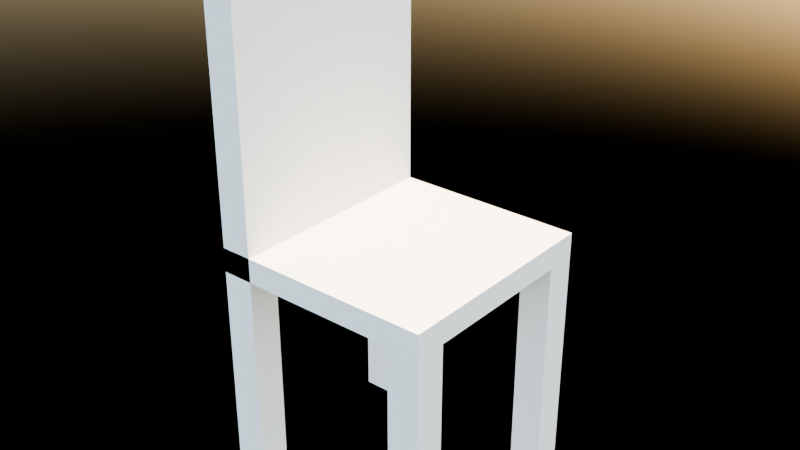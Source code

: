 # Source: simple_chair.blend  (saved by Blender 4.2.67; exported with 4.5.12 LTS)
import bpy
from mathutils import Matrix  # noqa: F401  (used for matrix-valued properties, if any)

bpy.ops.wm.read_factory_settings(use_empty=True)
scene = bpy.context.scene
scene.name = 'Scene'

# ---- collections
col_collection = bpy.data.collections.new('Collection'); scene.collection.children.link(col_collection)

# ---- materials (node trees are filled in below, after node groups)
mat_brown = bpy.data.materials.new('brown')

# ---- node groups
ng_simple_chair = bpy.data.node_groups.new('simple_chair', 'GeometryNodeTree')
_s = ng_simple_chair.interface.new_socket(name='Geometry', in_out='OUTPUT', socket_type='NodeSocketGeometry')
_s = ng_simple_chair.interface.new_socket(name='grid_vertices', in_out='INPUT', socket_type='NodeSocketInt')
_s.default_value = 6
_s.min_value = 2
_s.max_value = 1000
_s = ng_simple_chair.interface.new_socket(name='back_height', in_out='INPUT', socket_type='NodeSocketFloat')
_s.default_value = 1.0
_s = ng_simple_chair.interface.new_socket(name='seat_thickness', in_out='INPUT', socket_type='NodeSocketFloat')
_s.default_value = 0.1
_s = ng_simple_chair.interface.new_socket(name='leg_length', in_out='INPUT', socket_type='NodeSocketFloat')
_s.default_value = 1.0
_N = ng_simple_chair.nodes; _L = ng_simple_chair.links
n0 = _N.new('NodeGroupOutput'); n0.name = 'Group Output'; n0.location = (924, 4)
n1 = _N.new('NodeGroupInput'); n1.name = 'Group Input'; n1.location = (-494, 21)
n2 = _N.new('GeometryNodeMeshGrid'); n2.name = 'Grid'; n2.location = (-241, -94)
n3 = _N.new('GeometryNodeExtrudeMesh'); n3.name = 'Extrude Mesh'; n3.location = (214, -254)
n3.label = 'extrude_for_seat_thickness'
n3.inputs[4].default_value = False
n4 = _N.new('GeometryNodeJoinGeometry'); n4.name = 'Join Geometry'; n4.location = (564, -1)
n4.label = 'extruded_with_top'
n5 = _N.new('GeometryNodeExtrudeMesh'); n5.name = 'Extrude Mesh.001'; n5.location = (203, 84)
n5.label = 'extrude_for_legs'
n5.inputs[4].default_value = False
n6 = _N.new('GeometryNodeInputMeshFaceNeighbors'); n6.name = 'Face Neighbors'; n6.location = (-209, -311)
n7 = _N.new('FunctionNodeCompare'); n7.name = 'Compare.004'; n7.location = (5, -263)
n7.label = 'is_corner'
n7.operation = 'EQUAL'
n7.data_type = 'INT'
n7.inputs[3].default_value = 2
n8 = _N.new('GeometryNodeExtrudeMesh'); n8.name = 'Extrude Mesh.002'; n8.location = (207, 345)
n8.label = 'extrude_for_back'
n8.inputs[4].default_value = False
n9 = _N.new('FunctionNodeCompare'); n9.name = 'Compare'; n9.location = (17, 316)
n9.operation = 'LESS_THAN'
n9.data_type = 'INT'
n10 = _N.new('GeometryNodeInputIndex'); n10.name = 'Index'; n10.location = (-250, 227)
n11 = _N.new('ShaderNodeMath'); n11.name = 'Math'; n11.location = (-260, 153)
n11.operation = 'SUBTRACT'
n11.inputs[1].default_value = 1.0
n12 = _N.new('ShaderNodeMath'); n12.name = 'Math.001'; n12.location = (19, -60)
n12.operation = 'MULTIPLY'
n12.inputs[1].default_value = -1.0
n13 = _N.new('ShaderNodeMath'); n13.name = 'Math.002'; n13.location = (2, 113)
n14 = _N.new('GeometryNodeFlipFaces'); n14.name = 'Flip Faces'; n14.location = (376, 71)
_L.new(n8.outputs[0], n4.inputs[0])
_L.new(n10.outputs[0], n9.inputs[2])
_L.new(n2.outputs[0], n5.inputs[0])
_L.new(n2.outputs[0], n8.inputs[0])
_L.new(n14.outputs[0], n4.inputs[0])
_L.new(n9.outputs[0], n8.inputs[1])
_L.new(n2.outputs[0], n3.inputs[0])
_L.new(n6.outputs[1], n7.inputs[2])
_L.new(n2.outputs[0], n4.inputs[0])
_L.new(n7.outputs[0], n5.inputs[1])
_L.new(n3.outputs[0], n4.inputs[0])
_L.new(n1.outputs[0], n2.inputs[2])
_L.new(n1.outputs[0], n2.inputs[3])
_L.new(n1.outputs[0], n11.inputs[0])
_L.new(n11.outputs[0], n9.inputs[3])
_L.new(n1.outputs[2], n3.inputs[3])
_L.new(n12.outputs[0], n5.inputs[3])
_L.new(n1.outputs[3], n12.inputs[0])
_L.new(n1.outputs[2], n13.inputs[0])
_L.new(n1.outputs[1], n13.inputs[1])
_L.new(n13.outputs[0], n8.inputs[3])
_L.new(n5.outputs[0], n14.inputs[0])
_L.new(n4.outputs[0], n0.inputs[0])
n0.is_active_output = True
ng_geometry_nodes = bpy.data.node_groups.new('Geometry Nodes', 'GeometryNodeTree')
_s = ng_geometry_nodes.interface.new_socket(name='Geometry', in_out='OUTPUT', socket_type='NodeSocketGeometry')
_s = ng_geometry_nodes.interface.new_socket(name='Geometry', in_out='INPUT', socket_type='NodeSocketGeometry')
ng_geometry_nodes.description = 'is_corner_face'
ng_geometry_nodes.is_modifier = True
_N = ng_geometry_nodes.nodes; _L = ng_geometry_nodes.links
n0 = _N.new('NodeGroupOutput'); n0.name = 'Group Output'; n0.location = (1164, 47)
n1 = _N.new('GeometryNodeGroup'); n1.name = 'Group'; n1.location = (655, 59)
n1.width = 231
n1.node_tree = ng_simple_chair
n1.inputs[0].default_value = 8
n1.inputs[1].default_value = 1.25
n1.inputs[2].default_value = 0.11
n1.inputs[3].default_value = 1.0
n2 = _N.new('NodeGroupInput'); n2.name = 'Group Input'; n2.location = (439, -10)
_L.new(n1.outputs[0], n0.inputs[0])
n0.is_active_output = True

# ---- material node trees
mat_brown.use_nodes = True; mat_brown.node_tree.nodes.clear()
_N = mat_brown.node_tree.nodes; _L = mat_brown.node_tree.links
n0 = _N.new('ShaderNodeBsdfPrincipled'); n0.name = 'Principled BSDF'; n0.location = (-11, 312)
n0.inputs[0].default_value = (0.04334, 0.01082, 0.005735, 1.0)
n1 = _N.new('ShaderNodeOutputMaterial'); n1.name = 'Material Output'; n1.location = (300, 300)
_L.new(n0.outputs[0], n1.inputs[0])
n1.is_active_output = True

# ---- world
world_world = bpy.data.worlds.new('World'); scene.world = world_world
world_world.use_nodes = True; world_world.node_tree.nodes.clear()
_N = world_world.node_tree.nodes; _L = world_world.node_tree.links
n0 = _N.new('ShaderNodeOutputWorld'); n0.name = 'World Output'; n0.location = (300, 300)
n1 = _N.new('ShaderNodeBackground'); n1.name = 'Background'; n1.location = (10, 300)
n2 = _N.new('ShaderNodeTexSky'); n2.name = 'Sky Texture'; n2.location = (-190, 260)
_L.new(n1.outputs[0], n0.inputs[0])
_L.new(n2.outputs[0], n1.inputs[0])
n0.is_active_output = True
world_world.color = (0.05088, 0.05088, 0.05088)
world_world.sun_shadow_jitter_overblur = 0.0

# ---- meshes
me_cube_001 = bpy.data.meshes.new('Cube.001')
me_cube_001.from_pydata([(-1.0, -1.0, -1.0), (-1.0, -1.0, 1.0), (-1.0, 1.0, -1.0), (-1.0, 1.0, 1.0), (1.0, -1.0, -1.0), (1.0, -1.0, 1.0), (1.0, 1.0, -1.0), (1.0, 1.0, 1.0)], [], [(0, 1, 3, 2), (2, 3, 7, 6), (6, 7, 5, 4), (4, 5, 1, 0), (2, 6, 4, 0), (7, 3, 1, 5)])
_uv = me_cube_001.uv_layers.new(name='UVMap')
_uv.uv.foreach_set('vector', [0.375, 0.0, 0.625, 0.0, 0.625, 0.25, 0.375, 0.25, 0.375, 0.25, 0.625, 0.25, 0.625, 0.5, 0.375, 0.5, 0.375, 0.5, 0.625, 0.5, 0.625, 0.75, 0.375, 0.75, 0.375, 0.75, 0.625, 0.75, 0.625, 1.0, 0.375, 1.0, 0.125, 0.5, 0.375, 0.5, 0.375, 0.75, 0.125, 0.75, 0.625, 0.5, 0.875, 0.5, 0.875, 0.75, 0.625, 0.75])
me_cube_001.materials.append(mat_brown)
me_cube_001.update()

# ---- objects
ob_base_geo = bpy.data.objects.new('base_geo', me_cube_001)

# ---- transforms, parenting, visibility, modifiers, constraints
ob_base_geo.location = (0.0, 0.0, 0.0)
_m = ob_base_geo.modifiers.new('GeometryNodes', 'NODES')
_m.node_group = ng_geometry_nodes

# ---- collection membership
col_collection.objects.link(ob_base_geo)

# ---- scene / render settings (as saved in the file)
scene.frame_start = 1; scene.frame_end = 250; scene.frame_set(1)
scene.render.engine = 'CYCLES'
bpy.context.view_layer.update()

# ---- added for rendering (the .blend has no active camera): camera
cam_auto = bpy.data.cameras.new('AutoCamera')
cam_auto.lens = 50.0
cam_auto.sensor_width = 36.0
cam_auto.clip_end = 1000.0
ob_auto_camera = bpy.data.objects.new('AutoCamera', cam_auto)
scene.collection.objects.link(ob_auto_camera)
ob_auto_camera.location = (2.54556, -3.05467, 2.21645)
ob_auto_camera.rotation_euler = (1.09748, -7.21219e-08, 0.694738)
scene.camera = ob_auto_camera
bpy.context.view_layer.update()

